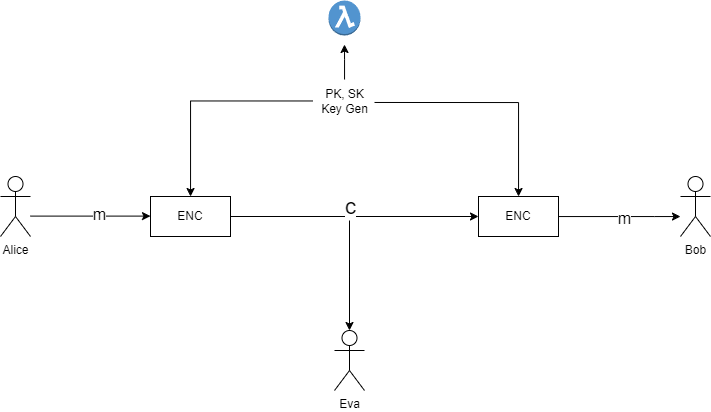

The diagram above was exported from draw.io. Its source (the exported page's mxGraphModel, read from the mxfile embedded in the PNG):
<mxGraphModel dx="1453" dy="785" grid="1" gridSize="22" guides="1" tooltips="1" connect="1" arrows="1" fold="1" page="1" pageScale="1" pageWidth="827" pageHeight="1169" math="0" shadow="0">
  <root>
    <mxCell id="0" />
    <mxCell id="1" parent="0" />
    <mxCell id="1YUI61IzgRGfL7JKhQTi-35" style="edgeStyle=orthogonalEdgeStyle;rounded=0;orthogonalLoop=1;jettySize=auto;html=1;entryX=0;entryY=0.25;entryDx=0;entryDy=0;" edge="1" parent="1">
      <mxGeometry relative="1" as="geometry">
        <mxPoint x="80" y="259.6" as="sourcePoint" />
        <mxPoint x="200" y="259.6" as="targetPoint" />
      </mxGeometry>
    </mxCell>
    <mxCell id="1YUI61IzgRGfL7JKhQTi-38" value="&lt;font style=&quot;font-size: 16px;&quot;&gt;m&lt;/font&gt;" style="edgeLabel;html=1;align=center;verticalAlign=middle;resizable=0;points=[];" vertex="1" connectable="0" parent="1YUI61IzgRGfL7JKhQTi-35">
      <mxGeometry x="0.1333" y="2" relative="1" as="geometry">
        <mxPoint as="offset" />
      </mxGeometry>
    </mxCell>
    <mxCell id="1YUI61IzgRGfL7JKhQTi-1" value="Alice" style="shape=umlActor;verticalLabelPosition=bottom;verticalAlign=top;html=1;outlineConnect=0;" vertex="1" parent="1">
      <mxGeometry x="50" y="220" width="30" height="60" as="geometry" />
    </mxCell>
    <mxCell id="1YUI61IzgRGfL7JKhQTi-2" value="Bob" style="shape=umlActor;verticalLabelPosition=bottom;verticalAlign=top;html=1;outlineConnect=0;" vertex="1" parent="1">
      <mxGeometry x="730" y="220" width="30" height="60" as="geometry" />
    </mxCell>
    <mxCell id="1YUI61IzgRGfL7JKhQTi-40" style="edgeStyle=orthogonalEdgeStyle;rounded=0;orthogonalLoop=1;jettySize=auto;html=1;" edge="1" parent="1" source="1YUI61IzgRGfL7JKhQTi-32" target="1YUI61IzgRGfL7JKhQTi-39">
      <mxGeometry relative="1" as="geometry" />
    </mxCell>
    <mxCell id="1YUI61IzgRGfL7JKhQTi-45" value="&lt;font style=&quot;font-size: 22px;&quot;&gt;c&lt;/font&gt;" style="edgeLabel;html=1;align=center;verticalAlign=middle;resizable=0;points=[];" vertex="1" connectable="0" parent="1YUI61IzgRGfL7JKhQTi-40">
      <mxGeometry x="-0.1097" y="3" relative="1" as="geometry">
        <mxPoint x="9" y="-7" as="offset" />
      </mxGeometry>
    </mxCell>
    <mxCell id="1YUI61IzgRGfL7JKhQTi-51" style="edgeStyle=orthogonalEdgeStyle;rounded=0;orthogonalLoop=1;jettySize=auto;html=1;entryX=0.017;entryY=0.488;entryDx=0;entryDy=0;entryPerimeter=0;startArrow=classic;startFill=1;endArrow=none;endFill=0;" edge="1" parent="1" source="1YUI61IzgRGfL7JKhQTi-32" target="1YUI61IzgRGfL7JKhQTi-50">
      <mxGeometry relative="1" as="geometry">
        <mxPoint x="240" y="154" as="targetPoint" />
        <Array as="points">
          <mxPoint x="240" y="145" />
        </Array>
      </mxGeometry>
    </mxCell>
    <mxCell id="1YUI61IzgRGfL7JKhQTi-32" value="ENC" style="rounded=0;whiteSpace=wrap;html=1;" vertex="1" parent="1">
      <mxGeometry x="200" y="240" width="80" height="40" as="geometry" />
    </mxCell>
    <mxCell id="1YUI61IzgRGfL7JKhQTi-41" style="edgeStyle=orthogonalEdgeStyle;rounded=0;orthogonalLoop=1;jettySize=auto;html=1;" edge="1" parent="1" source="1YUI61IzgRGfL7JKhQTi-39" target="1YUI61IzgRGfL7JKhQTi-2">
      <mxGeometry relative="1" as="geometry">
        <Array as="points">
          <mxPoint x="704" y="260" />
          <mxPoint x="704" y="260" />
        </Array>
      </mxGeometry>
    </mxCell>
    <mxCell id="1YUI61IzgRGfL7JKhQTi-47" value="&lt;font style=&quot;font-size: 16px;&quot;&gt;m&lt;/font&gt;" style="edgeLabel;html=1;align=center;verticalAlign=middle;resizable=0;points=[];" vertex="1" connectable="0" parent="1YUI61IzgRGfL7JKhQTi-41">
      <mxGeometry x="0.0754" y="-1" relative="1" as="geometry">
        <mxPoint as="offset" />
      </mxGeometry>
    </mxCell>
    <mxCell id="1YUI61IzgRGfL7JKhQTi-39" value="ENC" style="rounded=0;whiteSpace=wrap;html=1;" vertex="1" parent="1">
      <mxGeometry x="528" y="240" width="80" height="40" as="geometry" />
    </mxCell>
    <mxCell id="1YUI61IzgRGfL7JKhQTi-44" style="edgeStyle=orthogonalEdgeStyle;rounded=0;orthogonalLoop=1;jettySize=auto;html=1;startArrow=classic;startFill=1;endArrow=none;endFill=0;" edge="1" parent="1" source="1YUI61IzgRGfL7JKhQTi-42">
      <mxGeometry relative="1" as="geometry">
        <mxPoint x="399" y="264" as="targetPoint" />
      </mxGeometry>
    </mxCell>
    <mxCell id="1YUI61IzgRGfL7JKhQTi-42" value="Eva" style="shape=umlActor;verticalLabelPosition=bottom;verticalAlign=top;html=1;outlineConnect=0;" vertex="1" parent="1">
      <mxGeometry x="384" y="374" width="30" height="60" as="geometry" />
    </mxCell>
    <mxCell id="1YUI61IzgRGfL7JKhQTi-54" style="edgeStyle=orthogonalEdgeStyle;rounded=0;orthogonalLoop=1;jettySize=auto;html=1;" edge="1" parent="1" source="1YUI61IzgRGfL7JKhQTi-50">
      <mxGeometry relative="1" as="geometry">
        <mxPoint x="394" y="88" as="targetPoint" />
      </mxGeometry>
    </mxCell>
    <mxCell id="1YUI61IzgRGfL7JKhQTi-50" value="PK, SK&lt;div&gt;Key Gen&lt;/div&gt;" style="text;html=1;align=center;verticalAlign=middle;resizable=0;points=[];autosize=1;strokeColor=none;fillColor=none;" vertex="1" parent="1">
      <mxGeometry x="361" y="123" width="66" height="44" as="geometry" />
    </mxCell>
    <mxCell id="1YUI61IzgRGfL7JKhQTi-53" style="edgeStyle=orthogonalEdgeStyle;rounded=0;orthogonalLoop=1;jettySize=auto;html=1;entryX=0.955;entryY=0.522;entryDx=0;entryDy=0;entryPerimeter=0;startArrow=classic;startFill=1;endArrow=none;endFill=0;" edge="1" parent="1" source="1YUI61IzgRGfL7JKhQTi-39" target="1YUI61IzgRGfL7JKhQTi-50">
      <mxGeometry relative="1" as="geometry">
        <Array as="points">
          <mxPoint x="568" y="146" />
        </Array>
      </mxGeometry>
    </mxCell>
    <mxCell id="1YUI61IzgRGfL7JKhQTi-56" value="" style="outlineConnect=0;dashed=0;verticalLabelPosition=bottom;verticalAlign=top;align=center;html=1;shape=mxgraph.aws3.lambda_function;fillColor=#5294CF;gradientColor=none;" vertex="1" parent="1">
      <mxGeometry x="378" y="44" width="32" height="35" as="geometry" />
    </mxCell>
  </root>
</mxGraphModel>